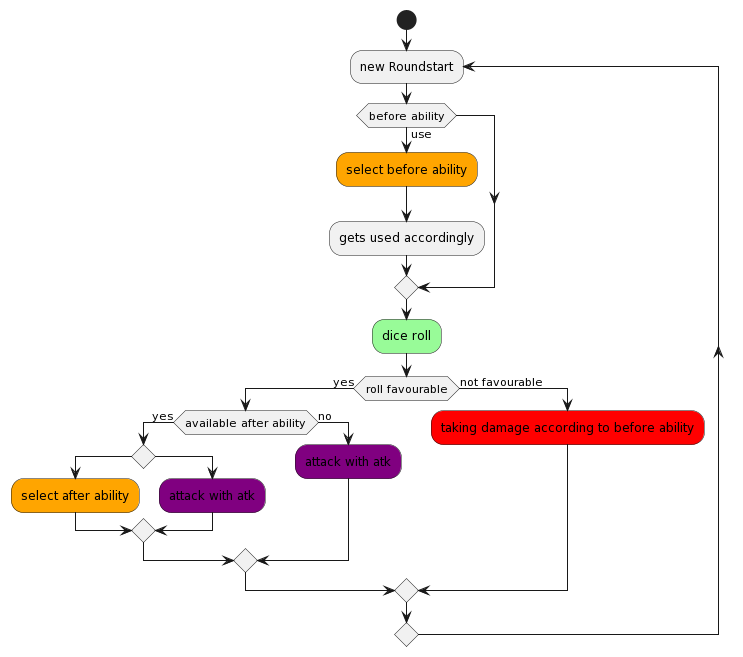

The diagram above was rendered by PlantUML. Its source (embedded in the PNG):
@startuml
start
repeat :new Roundstart;
  
  if (before ability) then (use)
    #orange:select before ability;
    :gets used accordingly;
  endif

  
  #palegreen:dice roll;
  
  if (roll favourable) then (yes)
    if (available after ability) then (yes)
      if ()
        #orange:select after ability;
      else
        #purple:attack with atk;
      endif
    else (no)
      #purple:attack with atk;
    endif
  else (not favourable)
    #red:taking damage according to before ability;
  endif
  
repeat while()
@enduml